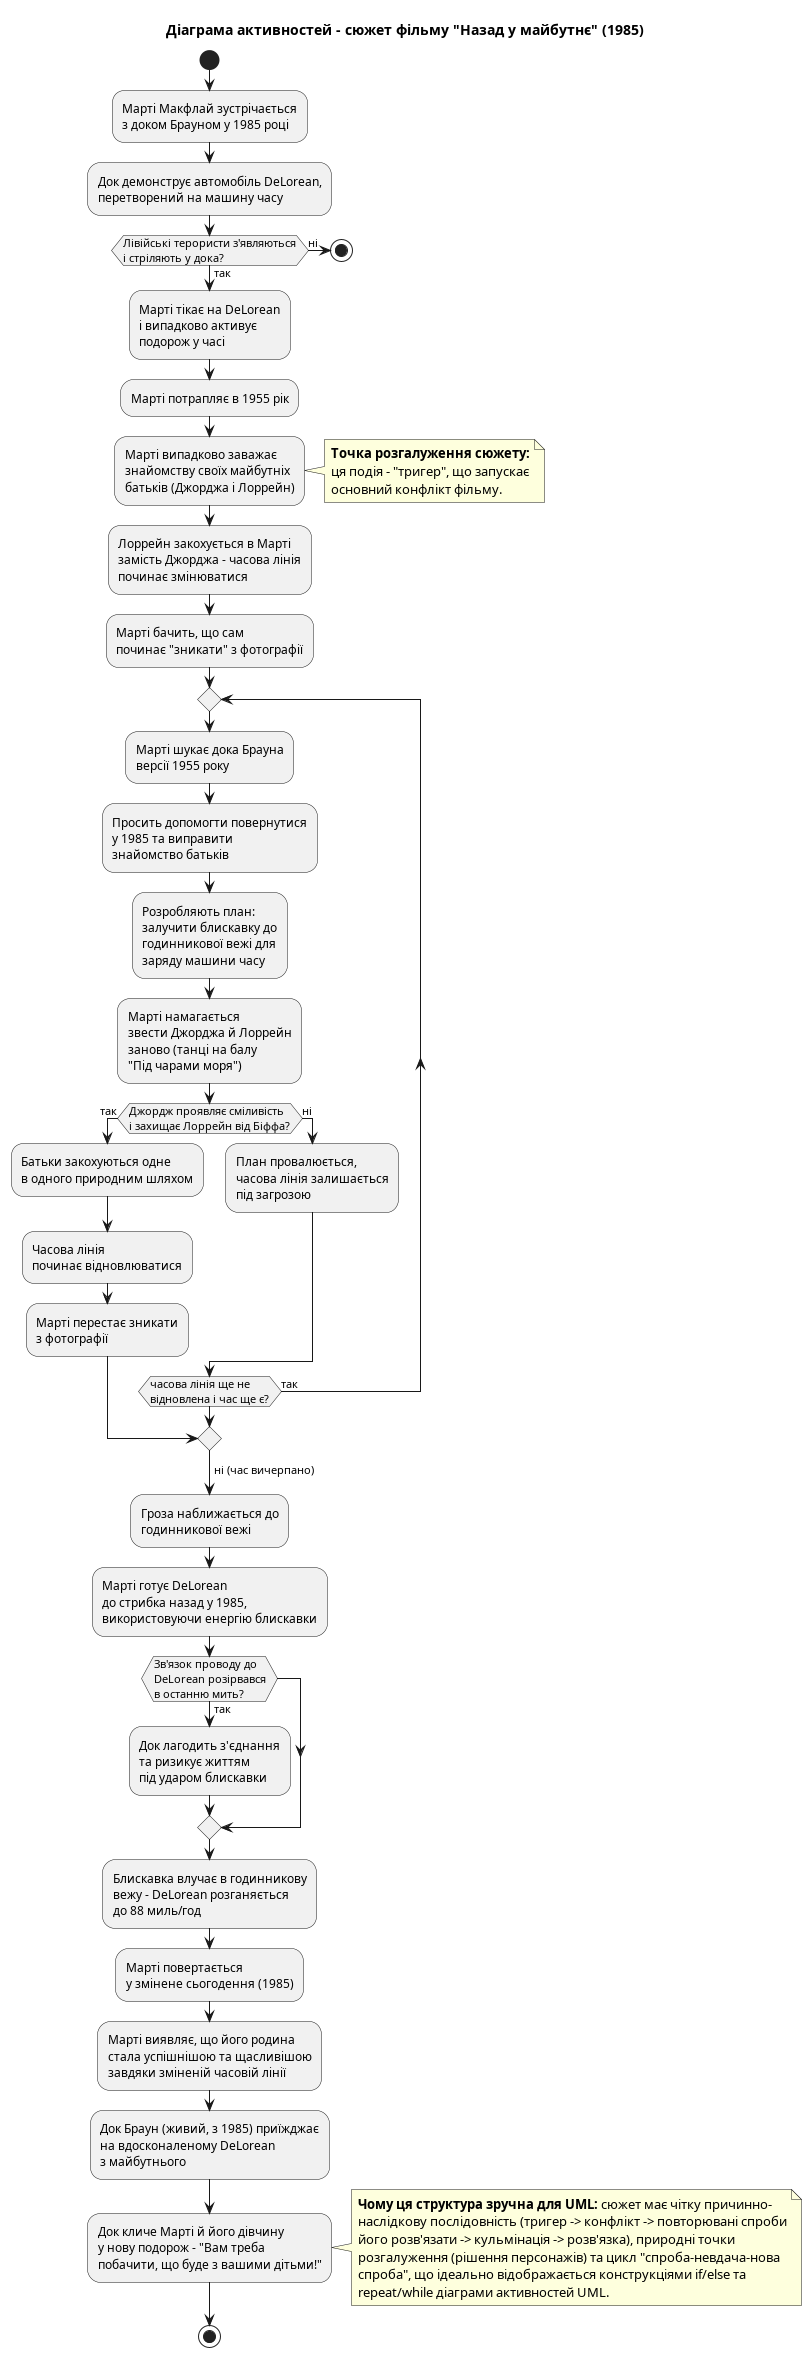

The diagram above was rendered by PlantUML. Its source (embedded in the PNG):
@startuml
title Діаграма активностей - сюжет фільму "Назад у майбутнє" (1985)

start

:Марті Макфлай зустрічається\nз доком Брауном у 1985 році;
:Док демонструє автомобіль DeLorean,\nперетворений на машину часу;

if (Лівійські терористи з'являються\nі стріляють у дока?) then (так)
  :Марті тікає на DeLorean\nі випадково активує\nподорож у часі;
  :Марті потрапляє в 1955 рік;
else (ні)
  stop
endif

:Марті випадково заважає\nзнайомству своїх майбутніх\nбатьків (Джорджа і Лоррейн);
note right
  <b>Точка розгалуження сюжету:</b>
  ця подія - "тригер", що запускає
  основний конфлікт фільму.
end note

:Лоррейн закохується в Марті\nзамість Джорджа - часова лінія\nпочинає змінюватися;
:Марті бачить, що сам\nпочинає "зникати" з фотографії;

repeat
  :Марті шукає дока Брауна\nверсії 1955 року;
  :Просить допомогти повернутися\nу 1985 та виправити\nзнайомство батьків;
  :Розробляють план:\nзалучити блискавку до\nгодинникової вежі для\nзаряду машини часу;

  :Марті намагається\nзвести Джорджа й Лоррейн\nзаново (танці на балу\n"Під чарами моря");

  if (Джордж проявляє сміливість\nі захищає Лоррейн від Біффа?) then (так)
    :Батьки закохуються одне\nв одного природним шляхом;
    :Часова лінія\nпочинає відновлюватися;
    :Марті перестає зникати\nз фотографії;
    break
  else (ні)
    :План провалюється,\nчасова лінія залишається\nпід загрозою;
  endif
repeat while (часова лінія ще не\nвідновлена і час ще є?) is (так)
->ні (час вичерпано);

:Гроза наближається до\nгодинникової вежі;
:Марті готує DeLorean\nдо стрибка назад у 1985,\nвикористовуючи енергію блискавки;

if (Зв'язок проводу до\nDeLorean розірвався\nв останню мить?) then (так)
  :Док лагодить з'єднання\nта ризикує життям\nпід ударом блискавки;
endif

:Блискавка влучає в годинникову\nвежу - DeLorean розганяється\nдо 88 миль/год;
:Марті повертається\nу змінене сьогодення (1985);

:Марті виявляє, що його родина\nстала успішнішою та щасливішою\nзавдяки зміненій часовій лінії;
:Док Браун (живий, з 1985) приїжджає\nна вдосконаленому DeLorean\nз майбутнього;

:Док кличе Марті й його дівчину\nу нову подорож - "Вам треба\nпобачити, що буде з вашими дітьми!";
note right
  <b>Чому ця структура зручна для UML:</b> сюжет має чітку причинно-
  наслідкову послідовність (тригер -> конфлікт -> повторювані спроби
  його розв'язати -> кульмінація -> розв'язка), природні точки
  розгалуження (рішення персонажів) та цикл "спроба-невдача-нова
  спроба", що ідеально відображається конструкціями if/else та
  repeat/while діаграми активностей UML.
end note

stop

@enduml